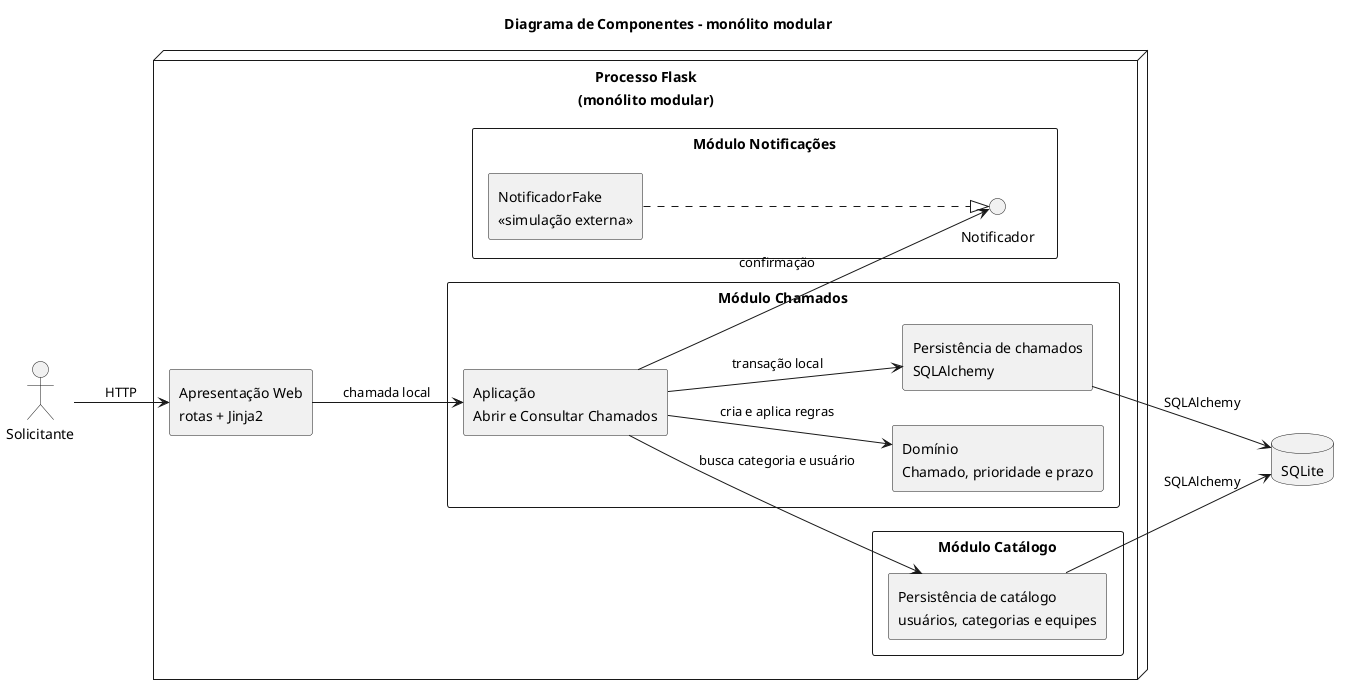

The diagram above was rendered by PlantUML. Its source (embedded in the PNG):
@startuml
title Diagrama de Componentes - monólito modular
skinparam componentStyle rectangle
skinparam packageStyle rectangle
left to right direction

actor Solicitante

node "Processo Flask\n(monólito modular)" {
  component "Apresentação Web\nrotas + Jinja2" as Web

  package "Módulo Chamados" {
    component "Aplicação\nAbrir e Consultar Chamados" as App
    component "Domínio\nChamado, prioridade e prazo" as Domain
    component "Persistência de chamados\nSQLAlchemy" as TicketPersistence
  }

  package "Módulo Catálogo" {
    component "Persistência de catálogo\nusuários, categorias e equipes" as Catalog
  }

  package "Módulo Notificações" {
    interface Notificador
    component "NotificadorFake\n<<simulação externa>>" as Fake
  }
}

database "SQLite" as DB

Solicitante --> Web : HTTP
Web --> App : chamada local
App --> Domain : cria e aplica regras
App --> Catalog : busca categoria e usuário
App --> TicketPersistence : transação local
App --> Notificador : confirmação
Fake ..|> Notificador
TicketPersistence --> DB : SQLAlchemy
Catalog --> DB : SQLAlchemy
@enduml